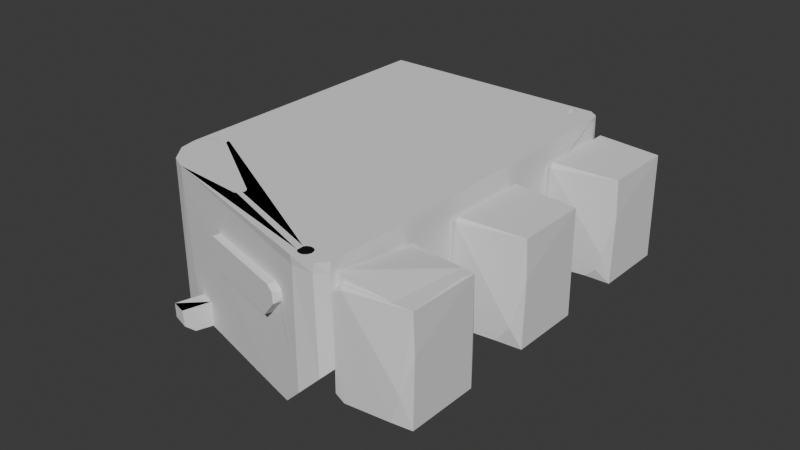 # Source: lower_palm_3k_collision.blend  (saved by Blender 4.3.34; exported with 4.5.12 LTS)
import bpy
from mathutils import Matrix  # noqa: F401  (used for matrix-valued properties, if any)

bpy.ops.wm.read_factory_settings(use_empty=True)
scene = bpy.context.scene
scene.name = 'Scene'

# ---- collections
col_collection = bpy.data.collections.new('Collection'); scene.collection.children.link(col_collection)

# ---- world
world_world = bpy.data.worlds.new('World'); scene.world = world_world
world_world.use_nodes = True; world_world.node_tree.nodes.clear()
_N = world_world.node_tree.nodes; _L = world_world.node_tree.links
n0 = _N.new('ShaderNodeOutputWorld'); n0.name = 'World Output'; n0.location = (300, 300)
n1 = _N.new('ShaderNodeBackground'); n1.name = 'Background'; n1.location = (10, 300)
n1.inputs[0].default_value = (0.05088, 0.05088, 0.05088, 1.0)
_L.new(n1.outputs[0], n0.inputs[0])
n0.is_active_output = True
world_world.color = (0.05088, 0.05088, 0.05088)
world_world.sun_shadow_jitter_overblur = 0.0

# ---- meshes
me_lower_palm_3k = bpy.data.meshes.new('lower_palm_3k')
me_lower_palm_3k.from_pydata([(0.0229, -0.0192, 0.02988), (0.0229, -0.02846, 0.01971), (0.01357, -0.03149, 0.01599), (0.01301, -0.03149, 0.01657), (0.01243, -0.03149, 0.01601), (0.01299, -0.03149, 0.01543), (0.01967, -0.03136, 0.01161), (0.02098, -0.03134, 0.01552), (0.02014, -0.03136, 0.01958), (0.01738, -0.03137, 0.02266), (0.004928, -0.03136, 0.0154), (0.01149, -0.03135, 0.008044), (0.01655, -0.03137, 0.008866), (0.01732, -0.0314, 0.0111), (0.01826, -0.0314, 0.01175), (0.01786, -0.0314, 0.02055), (0.00862, -0.0314, 0.01071), (0.02266, -0.02848, 0.006978), (0.01243, -0.001914, 0.01596), (0.01296, -0.001914, 0.01657), (0.01357, -0.001914, 0.01604), (0.01304, -0.001914, 0.01543), (0.01935, -0.002706, 0.01118), (0.01832, -0.002721, 0.01018), (0.0197, -0.002763, 0.02053), (0.02098, -0.002747, 0.01579), (0.01558, -0.002743, 0.008446), (0.02257, -0.005511, 0.006934), (0.02293, -0.005539, 0.009803), (0.02235, -0.0235, 0.006827), (0.02296, -0.0284, 0.03028), (0.02252, -0.02848, 0.04016), (0.0157, -0.0283, 0.0065), (0.0157, -0.0263, 0.0065), (0.02258, -0.0235, 0.03994), (0.02282, -0.0095, 0.006853), (0.02265, -0.0095, 0.04032), (0.02266, -0.005521, 0.04002), (0.02289, -0.005515, 0.01321), (0.023, -0.007, 0.0131), (0.023, -0.007, 0.0099), (0.01325, -0.0057, 0.0065), (0.0195, -0.0057, 0.0405), (0.0195, -0.007, 0.0405), (0.0229, -0.06465, 0.02988), (0.0229, -0.1101, 0.02988), (0.0229, -0.1194, 0.01971), (0.01357, -0.1224, 0.01599), (0.01301, -0.1224, 0.01657), (0.01243, -0.1224, 0.01601), (0.01299, -0.1224, 0.01543), (0.01388, -0.12, 0.01272), (0.01594, -0.12, 0.0177), (0.0115, -0.1222, 0.008037), (0.00493, -0.1223, 0.0154), (0.01655, -0.1223, 0.008867), (0.01967, -0.1223, 0.01161), (0.02098, -0.1222, 0.01552), (0.02014, -0.1222, 0.01958), (0.01671, -0.1223, 0.02313), (0.01786, -0.1223, 0.02055), (0.01712, -0.1223, 0.01121), (0.01841, -0.1223, 0.01184), (0.008834, -0.1223, 0.01061), (0.02266, -0.1194, 0.006978), (0.01309, -0.09278, 0.01677), (0.01935, -0.09361, 0.01118), (0.01832, -0.09362, 0.01018), (0.0197, -0.09366, 0.02053), (0.02099, -0.09366, 0.01579), (0.01558, -0.09365, 0.008445), (0.02257, -0.09641, 0.006934), (0.02293, -0.09644, 0.009803), (0.02235, -0.1144, 0.006827), (0.02252, -0.1194, 0.04016), (0.02126, -0.1194, 0.03947), (0.0215, -0.1194, 0.03937), (0.02171, -0.1194, 0.03921), (0.02296, -0.1193, 0.03028), (0.0157, -0.1192, 0.0065), (0.0157, -0.1172, 0.0065), (0.02258, -0.1144, 0.03994), (0.004, -0.1192, 0.0405), (0.02263, -0.1004, 0.04006), (0.02282, -0.1004, 0.006853), (0.02158, -0.1004, 0.04009), (0.02289, -0.09641, 0.01321), (0.02266, -0.09642, 0.04002), (0.023, -0.0979, 0.0099), (0.023, -0.0979, 0.0131), (0.01325, -0.0966, 0.0065), (0.0195, -0.0966, 0.0405), (0.0195, -0.0979, 0.0405), (-0.006227, -0.003451, 0.043), (-0.00642, -0.005474, 0.043), (-0.007612, -0.00615, 0.043), (-0.002563, -0.1247, 0.043), (-0.00413, -0.1254, 0.043), (-0.009885, -0.1251, 0.043), (-0.04092, -0.1161, 0.043), (-0.02008, -0.1221, 0.043), (-0.06578, -0.1089, 0.043), (-0.06917, -0.1084, 0.043), (-0.08, -0.017, 0.043), (-0.08, -0.0005, 0.043), (-0.077, -0.017, 0.043), (-0.03479, -0.0001431, 0.043), (-0.0375, -0.001386, 0.043), (-0.006324, -0.004203, 0.046), (-0.007588, -0.005985, 0.046), (-0.00951, -0.005892, 0.046), (-0.01004, -0.005828, 0.043), (-0.01065, -0.004367, 0.046), (-0.01088, -0.003612, 0.043), (-0.009695, -0.00211, 0.046), (-0.009556, -0.001844, 0.043), (-0.007237, -0.002217, 0.046), (-0.007443, -0.001925, 0.043), (-0.08, -0.0005, 0.046), (-0.003554, -0.0006316, 0.046), (-0.003307, -0.0007033, 0.043), (-0.0006658, -0.0028, 0.046), (-0.0003718, -0.003202, 0.043), (2.411e-18, -0.0055, 0.046), (1.856e-18, -0.0055, 0.043), (-0.0001316, -0.1219, 0.046), (-0.002674, -0.1251, 0.046), (-0.0003125, -0.1222, 0.043), (-0.01, -0.1255, 0.046), (-0.06917, -0.1084, 0.046), (-0.007956, -0.1196, 0.046), (-0.007211, -0.1199, 0.046), (-0.07582, -0.08821, 0.046), (-0.07603, -0.08872, 0.046), (-0.08, -0.09398, 0.046), (-0.07204, -0.08845, 0.046), (-0.006544, -0.1208, 0.046), (-0.006401, -0.1219, 0.046), (-0.04354, -0.1079, 0.046), (-0.04407, -0.1072, 0.046), (-0.008776, -0.1195, 0.046), (-0.0434, -0.1087, 0.046), (-0.0719, -0.08926, 0.046), (-0.04445, -0.1105, 0.046), (-0.04526, -0.1108, 0.046), (-0.07265, -0.08764, 0.046), (-0.00682, -0.1229, 0.046), (-0.00769, -0.1236, 0.046), (-0.0085, -0.1237, 0.046), (-0.00931, -0.1236, 0.046), (-0.009985, -0.1231, 0.046), (-0.01032, -0.1227, 0.046), (-0.01032, -0.1206, 0.046), (-0.009789, -0.1199, 0.046), (-0.04347, -0.1093, 0.046), (6.361e-18, -0.005, 0.043), (-0.002909, -0.0001253, 0.043), (-0.077, -0.053, 0.003), (-0.077, -0.05291, 0.008228), (-0.077, -0.059, 0.003), (0.001, -0.04815, 0.03809), (0.001, -0.04815, 0.008914), (0.002998, -0.04811, 0.007414), (0.003088, -0.04815, 0.03955), (0.006544, -0.04821, 0.03655), (0.003212, -0.04965, 0.00649), (0.002, -0.07575, 0.0065), (0.002, -0.04915, 0.0065), (1.11e-17, -0.04915, 0.0085), (1.748e-18, -0.04915, 0.0385), (2.776e-18, -0.04915, 0.016), (2.776e-18, -0.07575, 0.016), (-4.323e-11, -0.06948, 0.016), (1.11e-17, -0.07575, 0.01167), (0.0001569, -0.07653, 0.009009), (1.11e-17, -0.06837, 0.009353), (1.11e-17, -0.06528, 0.0085), (0.006543, -0.07669, 0.03655), (0.003175, -0.04965, 0.0406), (0.002, -0.04915, 0.0405), (0.002, -0.07575, 0.0405), (2.979e-18, -0.07575, 0.0385), (0.002998, -0.07679, 0.03959), (0.001, -0.07675, 0.03809), (0.003088, -0.07675, 0.00745), (0.00305, -0.07575, 0.0405), (0.005, -0.07525, 0.0405), (0.00305, -0.07575, 0.0065), (0.005017, -0.07395, 0.00639), (-0.04925, -0.02576, 0.02109), (-0.04929, -0.02105, 0.01846), (-0.04928, -0.02221, 0.01936), (-0.04925, -0.02888, 0.005238), (-0.04926, -0.023, 0.006079), (-0.04925, -0.01972, 0.009817), (-0.04924, -0.01903, 0.01373), (-0.05008, -0.02766, 0.01378), (-0.05014, -0.02639, 0.01305), (-0.04884, -0.0544, 0.02297), (-0.04928, -0.05345, 0.02302), (-0.0491, -0.05175, 0.0231), (-0.0493, -0.05175, 0.0229), (-0.0493, -0.05175, 0.0033), (-0.0491, -0.05175, 0.0031), (-0.0478, -0.05175, 0.0231), (-0.0465, -0.0515, 0.0231), (-0.0235, -0.0515, 0.0231), (-0.02164, -0.05466, 0.02291), (0.02098, -0.04818, 0.01473), (0.0146, -0.04818, 0.008094), (0.01832, -0.04817, 0.01018), (0.01925, -0.04817, 0.0112), (0.0201, -0.0482, 0.01965), (0.02298, -0.0516, 0.01156), (0.01357, -0.04736, 0.01604), (0.01304, -0.04736, 0.01543), (0.01243, -0.04736, 0.01596), (0.01296, -0.04736, 0.01657), (0.0229, -0.07392, 0.01971), (0.02266, -0.07393, 0.006978), (0.01712, -0.07685, 0.01121), (0.01841, -0.07685, 0.01184), (0.008834, -0.07685, 0.01061), (0.01786, -0.07685, 0.02055), (0.004928, -0.07681, 0.0154), (0.01671, -0.07682, 0.02313), (0.02029, -0.07681, 0.01248), (0.01655, -0.07682, 0.008867), (0.02064, -0.07681, 0.01867), (0.0115, -0.0768, 0.008037), (0.01357, -0.07694, 0.01599), (0.01301, -0.07694, 0.01657), (0.01243, -0.07694, 0.01601), (0.01299, -0.07694, 0.01543), (0.02257, -0.05096, 0.006934), (0.02293, -0.05099, 0.009803), (0.02235, -0.06895, 0.006827), (0.02252, -0.07393, 0.04016), (0.02296, -0.07385, 0.03028), (0.0157, -0.07375, 0.0065), (0.0157, -0.07175, 0.0065), (0.02258, -0.06895, 0.03994), (0.02282, -0.05495, 0.006853), (0.02265, -0.05495, 0.04032), (0.02289, -0.05097, 0.01321), (0.02266, -0.05097, 0.04002), (0.023, -0.05245, 0.0099), (0.023, -0.05245, 0.0131), (0.0195, -0.05115, 0.0405), (0.0195, -0.05245, 0.0405), (2.051e-05, -0.09816, 0.03567), (-2.374e-10, -0.1009, 0.016), (0.0015, -0.0964, 0.0385), (0.00299, -0.0964, 0.0405), (-8.178e-11, -0.1107, 0.0085), (1.735e-18, -0.12, 0.043), (0.005, -0.0964, 0.0405), (-8.327e-19, -0.12, 0.0385), (1.11e-17, -0.1176, 0.01228), (1.11e-17, -0.1143, 0.009618), (1.11e-17, -0.1178, 0.01249), (1.11e-17, -0.1138, 0.009353), (1.11e-17, -0.1141, 0.009455), (0.0, -0.12, 0.016), (0.022, -0.1005, 0.0405), (0.02278, -0.1005, 0.006833), (-0.021, -0.0545, 0.003), (-0.04906, -0.05454, 0.003), (-0.003534, -8.771e-05, 0.01247), (-0.0004076, -0.002725, 0.01559), (3.886e-18, -0.005, 0.0385), (1.171e-17, -0.005, 0.016), (-0.0375, -0.003, 0.003), (-0.0375, -0.003, 0.043), (-0.0375, -0.001386, 0.003), (-0.08, -0.017, 0.012), (-0.077, -0.017, 0.012), (-0.06513, -0.1184, 0.008), (-0.06033, -0.1198, 0.008), (-0.06263, -0.1098, 0.008), (-0.05782, -0.1112, 0.008), (-0.04055, -0.004493, 0.002999), (-0.03535, -0.0001223, -8.356e-07), (-0.04049, -0.00456, -5.004e-22), (-0.041, -0.053, 0.0), (-0.041, -0.053, 0.003), (-0.049, -0.0595, 0.023), (-0.04714, -0.0595, 0.023), (-0.038, -0.0595, 0.023), (-0.049, -0.0595, 0.003), (-0.04714, -0.0595, 0.0131), (-0.04714, -0.0595, 0.003), (-0.06263, -0.1098, 4.96e-15), (-0.06369, -0.1134, 0.004246), (-0.06402, -0.1146, 0.006681), (-0.06436, -0.1158, 0.0002933), (-0.06435, -0.1157, 0.002919), (-0.06508, -0.1183, 0.003449), (-0.06024, -0.1195, 0.002775), (-0.05782, -0.1112, -2.504e-12), (-0.05937, -0.1165, 0.0001786), (-0.08, -0.053, 3.735e-18), (-0.08, -0.0528, 0.008693), (-0.016, -0.1233, 3.268e-14), (-0.02322, -0.1212, -2.168e-14), (-0.02365, -0.1211, 0.0), (-0.03219, -0.1186, 0.0), (-0.03355, -0.1182, 0.0), (-0.016, 0.0, 2.969e-20), (-0.06578, -0.1089, 0.0), (-0.08, -0.09348, 0.0), (-0.08, -0.05005, 0.01175), (-0.077, -0.05033, 0.01163), (-0.0001983, -0.1216, 0.0158), (-0.002655, -0.1247, 0.01335), (-0.0238, 9.937e-20, 0.0383), (-0.02462, -3.659e-20, 0.04215), (-0.02703, -2.661e-19, 0.04063), (-0.02614, -8.459e-20, 0.0382), (-0.02293, 1.721e-19, 0.04019), (-0.01, -0.125, 0.006), (-0.017, -0.008, 0.003), (-0.021, -0.0595, 0.003), (-0.072, -0.059, 0.003), (-0.035, -0.0595, 0.003), (-0.049, -0.0946, 0.003), (-0.017, -0.003, 0.003), (-0.072, -0.05323, 0.003), (2.776e-18, -0.05542, 0.016), (-2.234e-10, -0.02403, 0.016), (3.886e-18, -0.0303, 0.016), (2.776e-18, -0.05796, 0.016), (-5.551e-19, -0.0946, 0.016), (-0.017, -0.003, 0.043), (-0.02008, -0.1221, 0.0137), (-0.01699, -0.123, 0.003005), (-0.02008, -0.1221, 0.03616), (-0.01862, -0.1225, 0.0343), (-0.01683, -0.123, 0.03366), (-0.01608, -0.1232, 0.03266), (-0.01587, -0.1233, 0.03205), (-0.01578, -0.1233, 0.03117), (-0.0158, -0.1233, 0.03076), (-0.01596, -0.1233, 0.02994), (-0.01781, -0.1227, 0.02771), (-0.05975, -0.1106, 0.04188), (-0.05893, -0.1108, 0.04123), (-0.04092, -0.1161, 0.03616), (-0.05322, -0.1125, 0.03616), (-0.05851, -0.111, 0.04002), (-0.02365, -0.1211, 0.0137), (-0.04859, -0.1164, 0.03432), (-0.04859, -0.1164, 0.02432), (-0.0479, -0.114, 0.02432), (-0.0479, -0.114, 0.03432), (-0.02661, -0.1202, 0.02432), (-0.02737, -0.12, 0.03432), (-0.02386, -0.1236, 0.02432), (-0.02145, -0.1243, 0.02432), (-0.02386, -0.1236, 0.03432), (-0.01655, -0.1257, 0.02987), (-0.01694, -0.1256, 0.03315), (-0.01897, -0.125, 0.03426), (-0.02145, -0.1243, 0.03247), (-0.02317, -0.1212, 0.03432), (-0.02317, -0.1212, 0.02432), (-0.02076, -0.1219, 0.02432), (-0.01848, -0.1225, 0.03208), (-0.02704, -0.003, 0.03993), (-0.02633, -0.003, 0.0416), (-0.02374, -0.003, 0.04179), (-0.02305, -0.003, 0.03928), (-0.02441, -0.003, 0.03805), (-0.0262, -0.003, 0.0383), (0.0003689, -0.1221, 0.03814), (1.11e-17, -0.1212, 0.01167), (0.0001569, -0.122, 0.009009), (-1.885e-18, -0.0946, 0.0085), (0.002, -0.0946, 0.0065), (0.002, -0.1212, 0.0065), (0.003088, -0.1222, 0.00745), (0.003175, -0.1208, 0.006474), (0.006543, -0.1221, 0.03655), (0.003203, -0.1208, 0.04049), (0.002998, -0.1222, 0.03959), (0.002, -0.1212, 0.0405), (0.002, -0.0946, 0.0405), (-1.043e-18, -0.0946, 0.0385), (0.003088, -0.0936, 0.03955), (0.001, -0.0936, 0.03809), (0.003175, -0.09502, 0.04053), (0.006544, -0.09366, 0.03655), (-1.48e-18, -0.08165, 0.022), (-2.961e-18, -0.08165, 0.035), (0.0, -0.08865, 0.022), (1.11e-17, -0.1107, 0.01167), (1.11e-17, -0.1179, 0.01287), (1.11e-17, -0.1172, 0.01202), (1.11e-17, -0.1179, 0.01327), (0.01292, -0.09277, 0.01526), (1.11e-17, -0.1139, 0.01132), (1.11e-17, -0.1144, 0.01097), (1.1e-17, -0.1146, 0.01034), (0.001, -0.0936, 0.008914), (0.002998, -0.09356, 0.007414), (1.11e-17, -0.0303, 0.01167), (0.0001569, -0.03108, 0.009009), (0.001, -0.0313, 0.03809), (8.114e-18, -0.0303, 0.0385), (9.677e-05, -0.002894, 0.009088), (0.002, -0.0037, 0.0065), (1.11e-17, -0.01983, 0.0085), (0.002, -0.0303, 0.0065), (0.003088, -0.0313, 0.00745), (0.003175, -0.02988, 0.006474), (0.006543, -0.03124, 0.03655), (0.005, -0.0285, 0.0405), (0.003203, -0.02986, 0.04049), (0.002998, -0.03134, 0.03959), (0.002, -0.0303, 0.0405), (0.002, -0.0037, 0.0405), (0.0003689, -0.002839, 0.03814), (0.003088, -0.002698, 0.03955), (0.003175, -0.00412, 0.04053), (0.006544, -0.002759, 0.03655), (0.005, -0.04965, 0.0065), (1.11e-17, -0.0037, 0.01167), (1.11e-17, -0.02702, 0.013), (1.11e-17, -0.01134, 0.009318), (1.11e-17, -0.01108, 0.009353), (1.11e-17, -0.02292, 0.009353), (0.002998, -0.002662, 0.007414), (6.661e-18, -0.0362, 0.035), (-2.22e-18, -0.0362, 0.022), (-7.401e-19, -0.0432, 0.022), (-0.04643, -0.01788, 0.003419), (-0.02079, -0.05944, 0.02309), (-0.04648, -0.01791, 0.02266), (-0.02371, -0.01781, 0.02284), (-0.02366, -0.0179, 0.003365), (-0.02061, -0.02285, 0.005821), (-0.02069, -0.05225, 0.00328), (-0.02061, -0.02262, 0.02035), (-0.02055, -0.01919, 0.01311), (-0.07896, -0.0998, 0.046), (-0.07428, -0.1059, 0.046), (-0.06917, -0.1079, 0.0), (-0.07464, -0.1051, -1.715e-11), (-0.07912, -0.09885, -8.369e-14), (-0.0001113, -0.00986, 0.01626), (-0.005, -0.008, 0.0235), (9.176e-06, -0.02689, 0.03492)], [(449, 450)], [(9, 15, 8), (33, 29, 32), (29, 17, 32), (34, 31, 30), (35, 27, 28), (28, 40, 35), (27, 35, 41), (36, 37, 42), (42, 43, 36), (56, 62, 55), (55, 62, 61), (58, 59, 60), (57, 62, 56), (73, 64, 79), (81, 74, 78), (84, 71, 72), (72, 88, 84), (93, 94, 95), (96, 97, 98), (99, 100, 98), (101, 99, 102), (102, 99, 98), (103, 104, 105), (106, 107, 105), (93, 95, 108), (108, 95, 109), (109, 95, 110), (95, 111, 110), (110, 111, 112), (111, 113, 112), (112, 113, 114), (113, 115, 114), (114, 115, 116), (115, 117, 116), (117, 93, 116), (116, 93, 108), (104, 118, 106), (118, 119, 106), (106, 119, 120), (119, 121, 120), (120, 121, 122), (121, 123, 122), (122, 123, 124), (125, 126, 127), (127, 126, 96), (96, 126, 97), (126, 128, 97), (128, 98, 97), (128, 129, 98), (129, 102, 98), (130, 131, 125), (132, 118, 133), (118, 134, 133), (125, 123, 135), (131, 136, 125), (136, 137, 125), (138, 125, 139), (140, 130, 141), (130, 125, 141), (141, 125, 138), (116, 108, 121), (139, 125, 142), (142, 125, 135), (128, 143, 144), (118, 114, 119), (119, 114, 116), (110, 112, 145), (132, 145, 118), (112, 114, 145), (145, 114, 118), (116, 121, 119), (121, 108, 123), (135, 109, 110), (128, 144, 129), (110, 145, 135), (146, 147, 126), (126, 147, 128), (147, 148, 128), (128, 148, 149), (108, 109, 123), (123, 109, 135), (146, 126, 137), (137, 126, 125), (149, 150, 128), (128, 150, 143), (150, 151, 143), (152, 153, 154), (154, 153, 141), (141, 153, 140), (124, 155, 122), (122, 156, 120), (120, 156, 106), (157, 158, 159), (163, 160, 179), (160, 169, 179), (180, 179, 181), (179, 169, 181), (185, 180, 182), (166, 187, 184), (184, 174, 166), (168, 167, 176), (167, 166, 176), (176, 166, 174), (200, 201, 199), (204, 200, 199), (198, 207, 206), (226, 221, 227), (227, 221, 220), (228, 225, 223), (228, 221, 226), (240, 236, 239), (236, 219, 239), (241, 237, 238), (242, 234, 235), (235, 246, 242), (243, 245, 248), (248, 249, 243), (252, 250, 255), (253, 252, 255), (256, 253, 255), (91, 256, 255), (92, 91, 255), (85, 92, 255), (75, 85, 255), (76, 75, 255), (255, 52, 77), (76, 255, 77), (255, 250, 257), (268, 156, 269), (122, 269, 156), (122, 155, 270), (122, 270, 269), (269, 270, 271), (272, 273, 274), (273, 107, 274), (103, 105, 275), (105, 276, 275), (277, 278, 279), (278, 280, 279), (281, 274, 282), (282, 283, 281), (106, 282, 107), (282, 274, 107), (283, 284, 281), (284, 285, 281), (198, 286, 287), (287, 288, 198), (198, 288, 207), (289, 286, 198), (267, 289, 198), (287, 286, 290), (286, 289, 290), (290, 289, 291), (292, 293, 279), (293, 294, 279), (295, 296, 292), (279, 294, 277), (297, 296, 295), (300, 298, 295), (295, 298, 297), (285, 284, 157), (284, 301, 157), (157, 301, 158), (301, 302, 158), (284, 303, 304), (304, 305, 284), (305, 306, 284), (284, 306, 307), (301, 284, 299), (284, 307, 299), (303, 284, 308), (284, 283, 308), (308, 283, 282), (300, 295, 292, 299), (299, 292, 301), (292, 309, 301), (301, 309, 310), (134, 118, 103), (118, 104, 103), (301, 310, 302), (311, 312, 302), (312, 158, 302), (312, 311, 276), (311, 275, 276), (257, 255, 127), (263, 257, 313), (257, 127, 313), (313, 127, 314), (127, 96, 314), (268, 315, 156), (316, 317, 106), (106, 317, 282), (317, 318, 282), (315, 319, 156), (319, 316, 156), (282, 318, 308), (318, 315, 308), (308, 315, 268), (156, 316, 106), (96, 98, 314), (98, 320, 314), (321, 266, 322), (272, 274, 281), (157, 159, 323), (322, 324, 325), (324, 291, 325), (321, 326, 272), (323, 327, 157), (285, 266, 281), (266, 321, 281), (321, 272, 281), (308, 170, 328), (329, 330, 308), (308, 330, 170), (328, 331, 308), (308, 331, 303), (269, 271, 268), (268, 271, 308), (271, 329, 308), (331, 172, 303), (172, 171, 303), (171, 332, 303), (303, 332, 251), (251, 263, 303), (303, 263, 320), (320, 263, 314), (263, 313, 314), (333, 326, 321), (334, 335, 320), (335, 303, 320), (336, 337, 98), (337, 338, 98), (338, 339, 98), (98, 339, 340), (340, 341, 98), (341, 342, 98), (98, 342, 320), (342, 343, 320), (320, 343, 344), (320, 344, 334), (336, 98, 100), (345, 346, 99), (347, 99, 348), (99, 349, 348), (346, 349, 99), (101, 345, 99), (350, 304, 334), (304, 335, 334), (335, 304, 303), (304, 350, 305), (352, 351, 353), (351, 354, 353), (341, 360, 342), (342, 360, 343), (343, 360, 344), (338, 361, 339), (339, 361, 340), (361, 360, 340), (340, 360, 341), (337, 362, 338), (362, 361, 338), (364, 359, 337), (359, 362, 337), (367, 353, 354, 337), (368, 317, 369), (317, 316, 369), (369, 316, 370), (316, 319, 370), (370, 319, 371), (319, 315, 371), (371, 315, 372), (315, 318, 372), (372, 318, 373), (373, 318, 368), (318, 317, 368), (374, 375, 376), (377, 378, 254), (378, 379, 254), (254, 379, 376), (380, 376, 379), (385, 374, 384), (374, 385, 257), (385, 386, 257), (257, 386, 387), (388, 389, 386), (389, 387, 386), (392, 393, 394), (375, 374, 263), (258, 375, 260), (375, 396, 260), (258, 397, 375), (263, 398, 375), (398, 396, 375), (397, 395, 375), (395, 400, 375), (400, 401, 375), (376, 375, 402), (375, 401, 402), (376, 259, 262), (262, 261, 376), (3, 418, 4), (215, 214, 211, 210), (15, 3, 2), (178, 186, 237, 249), (11, 12, 16), (215, 210, 209), (215, 209, 162), (17, 6, 12), (160, 216, 161), (168, 169, 160, 161), (409, 410, 411), (410, 412, 411), (411, 412, 406), (413, 406, 412), (270, 420, 421), (422, 421, 420), (51, 52, 255), (51, 255, 257), (437, 435, 195), (11, 17, 12), (227, 220, 233, 222), (211, 214, 208), (214, 217, 163), (161, 162, 167, 168), (214, 163, 164), (208, 214, 212), (200, 437, 189), (428, 429, 409), (208, 244, 235), (208, 235, 234), (410, 409, 431), (125, 127, 255), (257, 387, 255), (387, 123, 255), (255, 123, 125), (123, 408, 124), (387, 181, 123), (181, 169, 123), (123, 169, 408), (408, 432, 330), (432, 433, 330), (330, 433, 170), (433, 434, 170), (170, 434, 169), (181, 393, 171), (393, 392, 171), (171, 392, 332), (392, 394, 332), (332, 394, 387), (211, 208, 234), (207, 287, 436), (203, 291, 202), (287, 200, 201), (291, 436, 287), (285, 291, 435), (291, 203, 435), (285, 266, 322), (285, 322, 291), (207, 436, 438), (435, 438, 439), (440, 441, 439), (441, 266, 439), (266, 441, 322), (436, 442, 438), (438, 443, 439), (443, 440, 439), (440, 443, 441), (443, 436, 441), (200, 438, 437), (442, 443, 438), (443, 442, 436), (202, 287, 201), (134, 302, 310), (103, 275, 311), (134, 103, 311), (444, 445, 129), (444, 129, 151), (444, 145, 132), (444, 132, 134), (305, 306, 299), (305, 299, 309), (305, 309, 446), (305, 446, 447), (305, 447, 448), (305, 448, 310), (448, 134, 310), (334, 102, 305), (102, 306, 305), (341, 102, 334), (393, 387, 394), (387, 393, 181), (129, 100, 151), (343, 342, 334), (342, 341, 334), (152, 444, 151), (446, 309, 102), (309, 299, 102), (299, 306, 102), (444, 447, 445), (129, 339, 100), (341, 340, 339), (129, 341, 339), (446, 445, 447), (210, 211, 234), (257, 449, 270), (209, 210, 234), (437, 195, 190), (21, 20, 22, 23), (20, 19, 422), (201, 196, 197), (15, 2, 14, 8), (20, 422, 424), (20, 424, 24), (20, 24, 25), (20, 25, 22), (437, 190, 191), (14, 2, 5, 13), (21, 23, 26), (21, 26, 431), (18, 21, 431), (421, 18, 431), (248, 163, 179), (248, 179, 178), (6, 7, 14), (178, 179, 180, 185), (234, 425, 167), (209, 234, 167), (421, 431, 409), (429, 426, 409), (162, 209, 167), (413, 11, 16), (180, 181, 183, 182), (423, 416, 31, 43), (429, 428, 329), (426, 429, 329), (425, 165, 167), (356, 337, 354), (409, 426, 270), (421, 409, 270), (42, 422, 420), (42, 420, 423), (351, 364, 356), (42, 423, 43), (25, 24, 37), (38, 25, 37), (422, 42, 37), (424, 422, 37), (24, 424, 37), (37, 0, 39), (37, 39, 28), (38, 37, 28), (25, 38, 28), (25, 28, 27), (172, 168, 176), (172, 176, 175), (172, 175, 173), (172, 173, 181), (22, 25, 27), (23, 22, 27), (26, 23, 27), (351, 359, 364), (246, 218, 219, 242), (27, 41, 410), (199, 201, 197), (26, 27, 410), (431, 26, 410), (18, 421, 422, 19), (428, 409, 411), (329, 428, 411), (329, 411, 430), (329, 430, 405), (329, 405, 408), (12, 13, 5, 16), (437, 191, 189), (41, 33, 414, 410), (191, 190, 197), (30, 1, 40, 39), (417, 416, 419), (417, 419, 31), (416, 417, 31), (408, 419, 420, 270), (36, 43, 31), (34, 36, 31), (39, 0, 30), (36, 34, 30), (37, 36, 30), (0, 37, 30), (367, 341, 353), (267, 198, 199, 202), (28, 39, 40), (190, 195, 197), (423, 420, 419, 416), (414, 33, 32), (414, 32, 412), (410, 414, 412), (248, 178, 249), (408, 405, 406), (311, 302, 134), (430, 411, 406), (405, 430, 406), (271, 270, 155), (451, 257, 270), (408, 406, 407), (451, 427, 124), (124, 427, 270), (351, 356, 354), (257, 451, 123), (201, 200, 189, 196), (441, 207, 266), (357, 363, 351, 352), (207, 442, 438), (124, 270, 123), (123, 270, 155), (438, 205, 206), (207, 438, 206), (284, 266, 267), (341, 355, 353), (189, 191, 197, 196), (284, 267, 203), (194, 193, 197), (284, 203, 435), (193, 192, 197), (40, 1, 17, 35), (451, 270, 123), (202, 199, 197, 192), (205, 438, 200), (204, 205, 200), (204, 206, 205), (206, 204, 199), (208, 212, 245), (244, 208, 245), (235, 244, 245), (213, 235, 245), (247, 213, 245), (163, 248, 245), (164, 163, 245), (165, 188, 166, 167), (247, 245, 44), (213, 247, 246), (235, 213, 246), (425, 234, 242), (240, 425, 242), (240, 242, 236), (188, 240, 239), (14, 13, 12), (182, 183, 224, 232), (186, 178, 185), (188, 239, 187), (188, 187, 166), (246, 247, 238, 218), (181, 173, 174), (175, 176, 174), (173, 175, 174), (181, 174, 183), (4, 16, 5), (186, 185, 237), (220, 221, 230, 233), (243, 249, 237), (241, 243, 237), (247, 44, 238), (441, 443, 442, 207), (243, 241, 238), (245, 243, 238), (44, 245, 238), (407, 10, 4, 418), (21, 18, 19, 20), (214, 164, 245, 212), (236, 242, 219), (187, 239, 219), (187, 219, 229), (168, 172, 181, 169), (237, 185, 182), (177, 237, 182), (183, 174, 184), (187, 229, 184), (183, 184, 224), (6, 14, 12), (182, 231, 223), (225, 182, 223), (219, 218, 228), (182, 225, 228), (177, 182, 228), (237, 177, 228), (238, 237, 228), (218, 238, 228), (31, 419, 418), (415, 31, 418), (9, 415, 418), (418, 3, 15), (9, 418, 15), (415, 9, 8), (31, 415, 8), (31, 8, 7), (30, 31, 7), (198, 206, 199), (1, 30, 7), (207, 200, 287), (436, 322, 441), (291, 322, 436), (435, 437, 438), (202, 291, 287), (344, 366, 343), (358, 366, 360), (366, 344, 360), (358, 360, 357), (361, 362, 359), (361, 359, 363), (360, 361, 363), (357, 360, 363), (365, 355, 341), (366, 365, 341), (343, 366, 341), (342, 343, 341), (338, 339, 341), (338, 341, 367), (338, 367, 337), (364, 337, 356), (363, 359, 351), (355, 352, 353), (355, 357, 352), (355, 358, 357), (355, 366, 358), (355, 365, 366), (207, 198, 267, 266), (448, 444, 134), (102, 129, 445), (341, 129, 102), (152, 145, 444), (444, 448, 447), (446, 102, 445), (1, 7, 17), (195, 194, 197), (33, 41, 35, 29), (29, 35, 17), (412, 32, 17), (7, 6, 17), (219, 228, 226), (219, 226, 227), (229, 219, 227), (412, 17, 11), (229, 227, 222), (412, 11, 413), (49, 50, 47, 48), (407, 406, 413), (10, 407, 413), (10, 413, 4), (232, 233, 230, 231), (451, 124, 123), (266, 284, 435, 439), (203, 267, 202), (435, 203, 192), (203, 202, 192), (435, 192, 193), (435, 193, 194), (435, 194, 195), (4, 5, 2, 3), (403, 404, 378, 377), (425, 240, 188, 165), (90, 80, 381, 378), (184, 222, 232), (251, 263, 257, 387), (184, 229, 222), (49, 63, 50), (380, 53, 63), (53, 55, 63), (49, 380, 63), (53, 64, 55), (64, 56, 55), (62, 47, 50, 61), (231, 182, 232), (60, 48, 47), (48, 384, 49), (384, 54, 49), (54, 380, 49), (54, 384, 380), (264, 83, 87, 91), (232, 222, 233), (379, 53, 380), (379, 64, 53), (57, 56, 64), (379, 79, 64), (73, 265, 64), (265, 84, 64), (65, 391, 87, 68), (4, 413, 16), (46, 57, 64), (46, 78, 57), (78, 74, 57), (74, 58, 57), (58, 60, 57), (59, 384, 60), (384, 48, 60), (59, 58, 384), (58, 382, 384), (382, 74, 384), (74, 385, 384), (257, 376, 374), (260, 258, 376), (258, 259, 376), (261, 254, 376), (257, 263, 376), (263, 260, 376), (378, 381, 379), (381, 79, 379), (381, 80, 79), (80, 265, 79), (265, 73, 79), (80, 90, 265), (90, 71, 265), (71, 84, 265), (72, 89, 88), (228, 223, 230, 221), (217, 214, 215, 216), (45, 87, 78), (87, 81, 78), (89, 45, 78), (81, 83, 74), (83, 264, 74), (264, 383, 74), (383, 385, 74), (382, 58, 74), (383, 82, 385), (82, 390, 385), (390, 386, 385), (60, 47, 62, 57), (216, 215, 162, 161), (263, 251, 260), (251, 258, 260), (251, 259, 258), (251, 262, 259), (251, 261, 262), (251, 254, 261), (251, 377, 254), (399, 65, 69, 66), (88, 46, 64, 84), (426, 329, 408, 270), (404, 70, 378), (70, 71, 378), (71, 90, 378), (224, 184, 232), (70, 67, 71), (67, 66, 71), (66, 69, 71), (69, 72, 71), (69, 86, 72), (86, 87, 72), (87, 89, 72), (87, 45, 89), (374, 376, 380, 384), (391, 388, 87), (388, 91, 87), (78, 46, 88, 89), (419, 408, 407, 418), (83, 81, 87), (86, 69, 87), (69, 68, 87), (91, 390, 264), (390, 82, 264), (82, 383, 264), (91, 386, 390), (91, 388, 386), (55, 61, 50, 63), (7, 8, 14), (377, 251, 387), (399, 404, 403), (389, 399, 403), (399, 70, 404), (399, 67, 70), (399, 66, 67), (377, 387, 389, 403), (223, 231, 230), (65, 68, 69), (217, 216, 160, 163), (65, 388, 391), (65, 389, 388), (65, 399, 389), (299, 292, 280), (292, 294, 280), (294, 277, 280), (277, 278, 280), (298, 300, 299), (297, 298, 278, 277), (296, 277, 292), (277, 294, 292), (298, 299, 280, 278), (296, 297, 277)])
me_lower_palm_3k.update()

# ---- objects
ob_lower_palm_3k_collision = bpy.data.objects.new('lower_palm_3k_collision', me_lower_palm_3k)

# ---- transforms, parenting, visibility, modifiers, constraints
ob_lower_palm_3k_collision.location = (0.0, 0.0, 0.0)
_m = ob_lower_palm_3k_collision.modifiers.new('Decimate', 'DECIMATE')
_m.ratio = 0.6122
_m.iterations = 99
_m.angle_limit = 0.1606
_m.use_collapse_triangulate = True

# ---- collection membership
col_collection.objects.link(ob_lower_palm_3k_collision)

# ---- scene / render settings (as saved in the file)
scene.frame_start = 1; scene.frame_end = 250; scene.frame_set(1)
scene.render.engine = 'BLENDER_EEVEE_NEXT'
bpy.context.view_layer.update()

# ---- added for rendering (the .blend has no active camera and no usable light): camera, sun
cam_auto = bpy.data.cameras.new('AutoCamera')
cam_auto.lens = 50.0
cam_auto.sensor_width = 36.0
cam_auto.clip_end = 1000.0
ob_auto_camera = bpy.data.objects.new('AutoCamera', cam_auto)
scene.collection.objects.link(ob_auto_camera)
ob_auto_camera.location = (0.156547, -0.284908, 0.171041)
ob_auto_camera.rotation_euler = (1.09748, -7.21219e-08, 0.694738)
scene.camera = ob_auto_camera
light_auto_sun = bpy.data.lights.new('AutoSun', 'SUN')
light_auto_sun.energy = 3.0
light_auto_sun.angle = 0.0523599
ob_auto_sun = bpy.data.objects.new('AutoSun', light_auto_sun)
scene.collection.objects.link(ob_auto_sun)
ob_auto_sun.rotation_euler = (0.872665, 0.174533, 0.523599)
bpy.context.view_layer.update()
